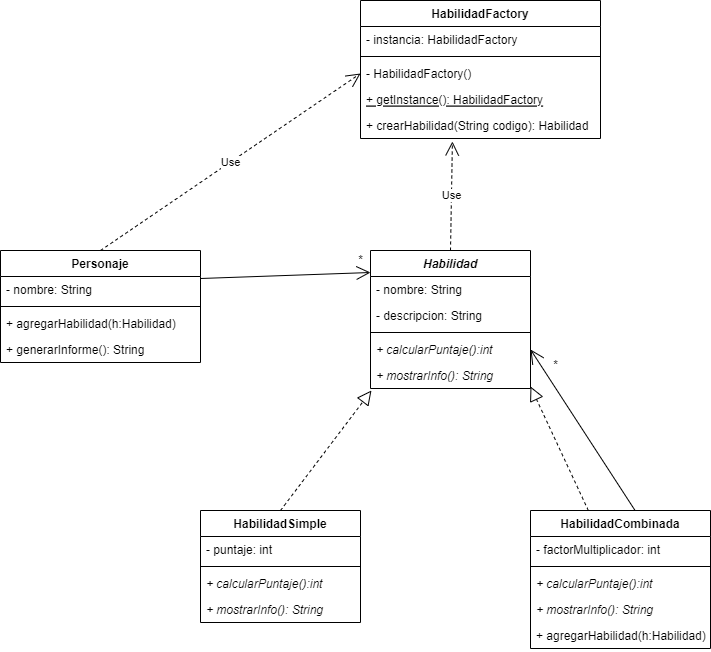

The diagram above was exported from draw.io. Its source (the exported page's mxGraphModel, read from the mxfile embedded in the PNG):
<mxGraphModel dx="2249" dy="794" grid="1" gridSize="10" guides="1" tooltips="1" connect="1" arrows="1" fold="1" page="1" pageScale="1" pageWidth="827" pageHeight="1169" math="0" shadow="0">
  <root>
    <mxCell id="0" />
    <mxCell id="1" parent="0" />
    <mxCell id="M3gmCwnur0dqsuk6TLsb-1" value="Personaje" style="swimlane;fontStyle=1;align=center;verticalAlign=top;childLayout=stackLayout;horizontal=1;startSize=26;horizontalStack=0;resizeParent=1;resizeParentMax=0;resizeLast=0;collapsible=1;marginBottom=0;" vertex="1" parent="1">
      <mxGeometry x="-160" y="260" width="200" height="112" as="geometry" />
    </mxCell>
    <mxCell id="M3gmCwnur0dqsuk6TLsb-2" value="- nombre: String" style="text;strokeColor=none;fillColor=none;align=left;verticalAlign=top;spacingLeft=4;spacingRight=4;overflow=hidden;rotatable=0;points=[[0,0.5],[1,0.5]];portConstraint=eastwest;" vertex="1" parent="M3gmCwnur0dqsuk6TLsb-1">
      <mxGeometry y="26" width="200" height="26" as="geometry" />
    </mxCell>
    <mxCell id="M3gmCwnur0dqsuk6TLsb-3" value="" style="line;strokeWidth=1;fillColor=none;align=left;verticalAlign=middle;spacingTop=-1;spacingLeft=3;spacingRight=3;rotatable=0;labelPosition=right;points=[];portConstraint=eastwest;" vertex="1" parent="M3gmCwnur0dqsuk6TLsb-1">
      <mxGeometry y="52" width="200" height="8" as="geometry" />
    </mxCell>
    <mxCell id="M3gmCwnur0dqsuk6TLsb-4" value="+ agregarHabilidad(h:Habilidad)" style="text;strokeColor=none;fillColor=none;align=left;verticalAlign=top;spacingLeft=4;spacingRight=4;overflow=hidden;rotatable=0;points=[[0,0.5],[1,0.5]];portConstraint=eastwest;" vertex="1" parent="M3gmCwnur0dqsuk6TLsb-1">
      <mxGeometry y="60" width="200" height="26" as="geometry" />
    </mxCell>
    <mxCell id="M3gmCwnur0dqsuk6TLsb-37" value="+ generarInforme(): String" style="text;strokeColor=none;fillColor=none;align=left;verticalAlign=top;spacingLeft=4;spacingRight=4;overflow=hidden;rotatable=0;points=[[0,0.5],[1,0.5]];portConstraint=eastwest;" vertex="1" parent="M3gmCwnur0dqsuk6TLsb-1">
      <mxGeometry y="86" width="200" height="26" as="geometry" />
    </mxCell>
    <mxCell id="M3gmCwnur0dqsuk6TLsb-5" value="Habilidad" style="swimlane;fontStyle=3;align=center;verticalAlign=top;childLayout=stackLayout;horizontal=1;startSize=26;horizontalStack=0;resizeParent=1;resizeParentMax=0;resizeLast=0;collapsible=1;marginBottom=0;" vertex="1" parent="1">
      <mxGeometry x="210" y="260" width="160" height="138" as="geometry" />
    </mxCell>
    <mxCell id="M3gmCwnur0dqsuk6TLsb-6" value="- nombre: String" style="text;strokeColor=none;fillColor=none;align=left;verticalAlign=top;spacingLeft=4;spacingRight=4;overflow=hidden;rotatable=0;points=[[0,0.5],[1,0.5]];portConstraint=eastwest;" vertex="1" parent="M3gmCwnur0dqsuk6TLsb-5">
      <mxGeometry y="26" width="160" height="26" as="geometry" />
    </mxCell>
    <mxCell id="M3gmCwnur0dqsuk6TLsb-17" value="- descripcion: String" style="text;strokeColor=none;fillColor=none;align=left;verticalAlign=top;spacingLeft=4;spacingRight=4;overflow=hidden;rotatable=0;points=[[0,0.5],[1,0.5]];portConstraint=eastwest;" vertex="1" parent="M3gmCwnur0dqsuk6TLsb-5">
      <mxGeometry y="52" width="160" height="26" as="geometry" />
    </mxCell>
    <mxCell id="M3gmCwnur0dqsuk6TLsb-7" value="" style="line;strokeWidth=1;fillColor=none;align=left;verticalAlign=middle;spacingTop=-1;spacingLeft=3;spacingRight=3;rotatable=0;labelPosition=right;points=[];portConstraint=eastwest;" vertex="1" parent="M3gmCwnur0dqsuk6TLsb-5">
      <mxGeometry y="78" width="160" height="8" as="geometry" />
    </mxCell>
    <mxCell id="M3gmCwnur0dqsuk6TLsb-8" value="+ calcularPuntaje():int" style="text;strokeColor=none;fillColor=none;align=left;verticalAlign=top;spacingLeft=4;spacingRight=4;overflow=hidden;rotatable=0;points=[[0,0.5],[1,0.5]];portConstraint=eastwest;fontStyle=2" vertex="1" parent="M3gmCwnur0dqsuk6TLsb-5">
      <mxGeometry y="86" width="160" height="26" as="geometry" />
    </mxCell>
    <mxCell id="M3gmCwnur0dqsuk6TLsb-18" value="+ mostrarInfo(): String" style="text;strokeColor=none;fillColor=none;align=left;verticalAlign=top;spacingLeft=4;spacingRight=4;overflow=hidden;rotatable=0;points=[[0,0.5],[1,0.5]];portConstraint=eastwest;fontStyle=2" vertex="1" parent="M3gmCwnur0dqsuk6TLsb-5">
      <mxGeometry y="112" width="160" height="26" as="geometry" />
    </mxCell>
    <mxCell id="M3gmCwnur0dqsuk6TLsb-9" value="HabilidadSimple" style="swimlane;fontStyle=1;align=center;verticalAlign=top;childLayout=stackLayout;horizontal=1;startSize=26;horizontalStack=0;resizeParent=1;resizeParentMax=0;resizeLast=0;collapsible=1;marginBottom=0;" vertex="1" parent="1">
      <mxGeometry x="40" y="520" width="160" height="112" as="geometry" />
    </mxCell>
    <mxCell id="M3gmCwnur0dqsuk6TLsb-10" value="- puntaje: int" style="text;strokeColor=none;fillColor=none;align=left;verticalAlign=top;spacingLeft=4;spacingRight=4;overflow=hidden;rotatable=0;points=[[0,0.5],[1,0.5]];portConstraint=eastwest;" vertex="1" parent="M3gmCwnur0dqsuk6TLsb-9">
      <mxGeometry y="26" width="160" height="26" as="geometry" />
    </mxCell>
    <mxCell id="M3gmCwnur0dqsuk6TLsb-11" value="" style="line;strokeWidth=1;fillColor=none;align=left;verticalAlign=middle;spacingTop=-1;spacingLeft=3;spacingRight=3;rotatable=0;labelPosition=right;points=[];portConstraint=eastwest;" vertex="1" parent="M3gmCwnur0dqsuk6TLsb-9">
      <mxGeometry y="52" width="160" height="8" as="geometry" />
    </mxCell>
    <mxCell id="M3gmCwnur0dqsuk6TLsb-31" value="+ calcularPuntaje():int" style="text;strokeColor=none;fillColor=none;align=left;verticalAlign=top;spacingLeft=4;spacingRight=4;overflow=hidden;rotatable=0;points=[[0,0.5],[1,0.5]];portConstraint=eastwest;fontStyle=2" vertex="1" parent="M3gmCwnur0dqsuk6TLsb-9">
      <mxGeometry y="60" width="160" height="26" as="geometry" />
    </mxCell>
    <mxCell id="M3gmCwnur0dqsuk6TLsb-32" value="+ mostrarInfo(): String" style="text;strokeColor=none;fillColor=none;align=left;verticalAlign=top;spacingLeft=4;spacingRight=4;overflow=hidden;rotatable=0;points=[[0,0.5],[1,0.5]];portConstraint=eastwest;fontStyle=2" vertex="1" parent="M3gmCwnur0dqsuk6TLsb-9">
      <mxGeometry y="86" width="160" height="26" as="geometry" />
    </mxCell>
    <mxCell id="M3gmCwnur0dqsuk6TLsb-13" value="HabilidadCombinada" style="swimlane;fontStyle=1;align=center;verticalAlign=top;childLayout=stackLayout;horizontal=1;startSize=26;horizontalStack=0;resizeParent=1;resizeParentMax=0;resizeLast=0;collapsible=1;marginBottom=0;" vertex="1" parent="1">
      <mxGeometry x="370" y="520" width="180" height="138" as="geometry" />
    </mxCell>
    <mxCell id="M3gmCwnur0dqsuk6TLsb-14" value="- factorMultiplicador: int" style="text;strokeColor=none;fillColor=none;align=left;verticalAlign=top;spacingLeft=4;spacingRight=4;overflow=hidden;rotatable=0;points=[[0,0.5],[1,0.5]];portConstraint=eastwest;" vertex="1" parent="M3gmCwnur0dqsuk6TLsb-13">
      <mxGeometry y="26" width="180" height="26" as="geometry" />
    </mxCell>
    <mxCell id="M3gmCwnur0dqsuk6TLsb-15" value="" style="line;strokeWidth=1;fillColor=none;align=left;verticalAlign=middle;spacingTop=-1;spacingLeft=3;spacingRight=3;rotatable=0;labelPosition=right;points=[];portConstraint=eastwest;" vertex="1" parent="M3gmCwnur0dqsuk6TLsb-13">
      <mxGeometry y="52" width="180" height="8" as="geometry" />
    </mxCell>
    <mxCell id="M3gmCwnur0dqsuk6TLsb-33" value="+ calcularPuntaje():int" style="text;strokeColor=none;fillColor=none;align=left;verticalAlign=top;spacingLeft=4;spacingRight=4;overflow=hidden;rotatable=0;points=[[0,0.5],[1,0.5]];portConstraint=eastwest;fontStyle=2" vertex="1" parent="M3gmCwnur0dqsuk6TLsb-13">
      <mxGeometry y="60" width="180" height="26" as="geometry" />
    </mxCell>
    <mxCell id="M3gmCwnur0dqsuk6TLsb-34" value="+ mostrarInfo(): String" style="text;strokeColor=none;fillColor=none;align=left;verticalAlign=top;spacingLeft=4;spacingRight=4;overflow=hidden;rotatable=0;points=[[0,0.5],[1,0.5]];portConstraint=eastwest;fontStyle=2" vertex="1" parent="M3gmCwnur0dqsuk6TLsb-13">
      <mxGeometry y="86" width="180" height="26" as="geometry" />
    </mxCell>
    <mxCell id="M3gmCwnur0dqsuk6TLsb-16" value="+ agregarHabilidad(h:Habilidad)" style="text;strokeColor=none;fillColor=none;align=left;verticalAlign=top;spacingLeft=4;spacingRight=4;overflow=hidden;rotatable=0;points=[[0,0.5],[1,0.5]];portConstraint=eastwest;" vertex="1" parent="M3gmCwnur0dqsuk6TLsb-13">
      <mxGeometry y="112" width="180" height="26" as="geometry" />
    </mxCell>
    <mxCell id="M3gmCwnur0dqsuk6TLsb-19" value="" style="endArrow=block;dashed=1;endFill=0;endSize=12;html=1;rounded=0;exitX=0.5;exitY=0;exitDx=0;exitDy=0;entryX=0.006;entryY=1.077;entryDx=0;entryDy=0;entryPerimeter=0;" edge="1" parent="1" source="M3gmCwnur0dqsuk6TLsb-9" target="M3gmCwnur0dqsuk6TLsb-18">
      <mxGeometry width="160" relative="1" as="geometry">
        <mxPoint x="70" y="470" as="sourcePoint" />
        <mxPoint x="230" y="470" as="targetPoint" />
      </mxGeometry>
    </mxCell>
    <mxCell id="M3gmCwnur0dqsuk6TLsb-20" value="" style="endArrow=block;dashed=1;endFill=0;endSize=12;html=1;rounded=0;entryX=1;entryY=0.923;entryDx=0;entryDy=0;entryPerimeter=0;" edge="1" parent="1" source="M3gmCwnur0dqsuk6TLsb-13" target="M3gmCwnur0dqsuk6TLsb-18">
      <mxGeometry width="160" relative="1" as="geometry">
        <mxPoint x="230" y="460" as="sourcePoint" />
        <mxPoint x="370" y="410" as="targetPoint" />
      </mxGeometry>
    </mxCell>
    <mxCell id="M3gmCwnur0dqsuk6TLsb-21" value="" style="endArrow=open;endFill=1;endSize=12;html=1;rounded=0;exitX=1;exitY=0.25;exitDx=0;exitDy=0;" edge="1" parent="1" source="M3gmCwnur0dqsuk6TLsb-1">
      <mxGeometry width="160" relative="1" as="geometry">
        <mxPoint x="-40" y="420" as="sourcePoint" />
        <mxPoint x="210" y="282" as="targetPoint" />
      </mxGeometry>
    </mxCell>
    <mxCell id="M3gmCwnur0dqsuk6TLsb-22" value="*" style="text;html=1;align=center;verticalAlign=middle;resizable=0;points=[];autosize=1;strokeColor=none;fillColor=none;" vertex="1" parent="1">
      <mxGeometry x="185" y="255" width="30" height="30" as="geometry" />
    </mxCell>
    <mxCell id="M3gmCwnur0dqsuk6TLsb-23" value="" style="endArrow=open;endFill=1;endSize=12;html=1;rounded=0;exitX=0.581;exitY=0;exitDx=0;exitDy=0;exitPerimeter=0;entryX=1;entryY=0.5;entryDx=0;entryDy=0;" edge="1" parent="1" source="M3gmCwnur0dqsuk6TLsb-13" target="M3gmCwnur0dqsuk6TLsb-8">
      <mxGeometry width="160" relative="1" as="geometry">
        <mxPoint x="330" y="410" as="sourcePoint" />
        <mxPoint x="490" y="410" as="targetPoint" />
      </mxGeometry>
    </mxCell>
    <mxCell id="M3gmCwnur0dqsuk6TLsb-24" value="*" style="text;html=1;align=center;verticalAlign=middle;resizable=0;points=[];autosize=1;strokeColor=none;fillColor=none;" vertex="1" parent="1">
      <mxGeometry x="380" y="360" width="30" height="30" as="geometry" />
    </mxCell>
    <mxCell id="M3gmCwnur0dqsuk6TLsb-25" value="HabilidadFactory" style="swimlane;fontStyle=1;align=center;verticalAlign=top;childLayout=stackLayout;horizontal=1;startSize=26;horizontalStack=0;resizeParent=1;resizeParentMax=0;resizeLast=0;collapsible=1;marginBottom=0;" vertex="1" parent="1">
      <mxGeometry x="200" y="10" width="240" height="138" as="geometry" />
    </mxCell>
    <mxCell id="M3gmCwnur0dqsuk6TLsb-26" value="- instancia: HabilidadFactory" style="text;strokeColor=none;fillColor=none;align=left;verticalAlign=top;spacingLeft=4;spacingRight=4;overflow=hidden;rotatable=0;points=[[0,0.5],[1,0.5]];portConstraint=eastwest;" vertex="1" parent="M3gmCwnur0dqsuk6TLsb-25">
      <mxGeometry y="26" width="240" height="26" as="geometry" />
    </mxCell>
    <mxCell id="M3gmCwnur0dqsuk6TLsb-27" value="" style="line;strokeWidth=1;fillColor=none;align=left;verticalAlign=middle;spacingTop=-1;spacingLeft=3;spacingRight=3;rotatable=0;labelPosition=right;points=[];portConstraint=eastwest;" vertex="1" parent="M3gmCwnur0dqsuk6TLsb-25">
      <mxGeometry y="52" width="240" height="8" as="geometry" />
    </mxCell>
    <mxCell id="M3gmCwnur0dqsuk6TLsb-28" value="- HabilidadFactory()" style="text;strokeColor=none;fillColor=none;align=left;verticalAlign=top;spacingLeft=4;spacingRight=4;overflow=hidden;rotatable=0;points=[[0,0.5],[1,0.5]];portConstraint=eastwest;" vertex="1" parent="M3gmCwnur0dqsuk6TLsb-25">
      <mxGeometry y="60" width="240" height="26" as="geometry" />
    </mxCell>
    <mxCell id="M3gmCwnur0dqsuk6TLsb-29" value="+ getInstance(): HabilidadFactory" style="text;strokeColor=none;fillColor=none;align=left;verticalAlign=top;spacingLeft=4;spacingRight=4;overflow=hidden;rotatable=0;points=[[0,0.5],[1,0.5]];portConstraint=eastwest;fontStyle=4" vertex="1" parent="M3gmCwnur0dqsuk6TLsb-25">
      <mxGeometry y="86" width="240" height="26" as="geometry" />
    </mxCell>
    <mxCell id="M3gmCwnur0dqsuk6TLsb-30" value="+ crearHabilidad(String codigo): Habilidad" style="text;strokeColor=none;fillColor=none;align=left;verticalAlign=top;spacingLeft=4;spacingRight=4;overflow=hidden;rotatable=0;points=[[0,0.5],[1,0.5]];portConstraint=eastwest;" vertex="1" parent="M3gmCwnur0dqsuk6TLsb-25">
      <mxGeometry y="112" width="240" height="26" as="geometry" />
    </mxCell>
    <mxCell id="M3gmCwnur0dqsuk6TLsb-35" value="Use" style="endArrow=open;endSize=12;dashed=1;html=1;rounded=0;exitX=0.5;exitY=0;exitDx=0;exitDy=0;entryX=0;entryY=0.5;entryDx=0;entryDy=0;" edge="1" parent="1" source="M3gmCwnur0dqsuk6TLsb-1" target="M3gmCwnur0dqsuk6TLsb-28">
      <mxGeometry width="160" relative="1" as="geometry">
        <mxPoint x="330" y="310" as="sourcePoint" />
        <mxPoint x="490" y="310" as="targetPoint" />
      </mxGeometry>
    </mxCell>
    <mxCell id="M3gmCwnur0dqsuk6TLsb-36" value="Use" style="endArrow=open;endSize=12;dashed=1;html=1;rounded=0;exitX=0.5;exitY=0;exitDx=0;exitDy=0;entryX=0.383;entryY=1.115;entryDx=0;entryDy=0;entryPerimeter=0;" edge="1" parent="1" source="M3gmCwnur0dqsuk6TLsb-5" target="M3gmCwnur0dqsuk6TLsb-30">
      <mxGeometry width="160" relative="1" as="geometry">
        <mxPoint x="-50" y="270" as="sourcePoint" />
        <mxPoint x="210" y="93" as="targetPoint" />
      </mxGeometry>
    </mxCell>
  </root>
</mxGraphModel>